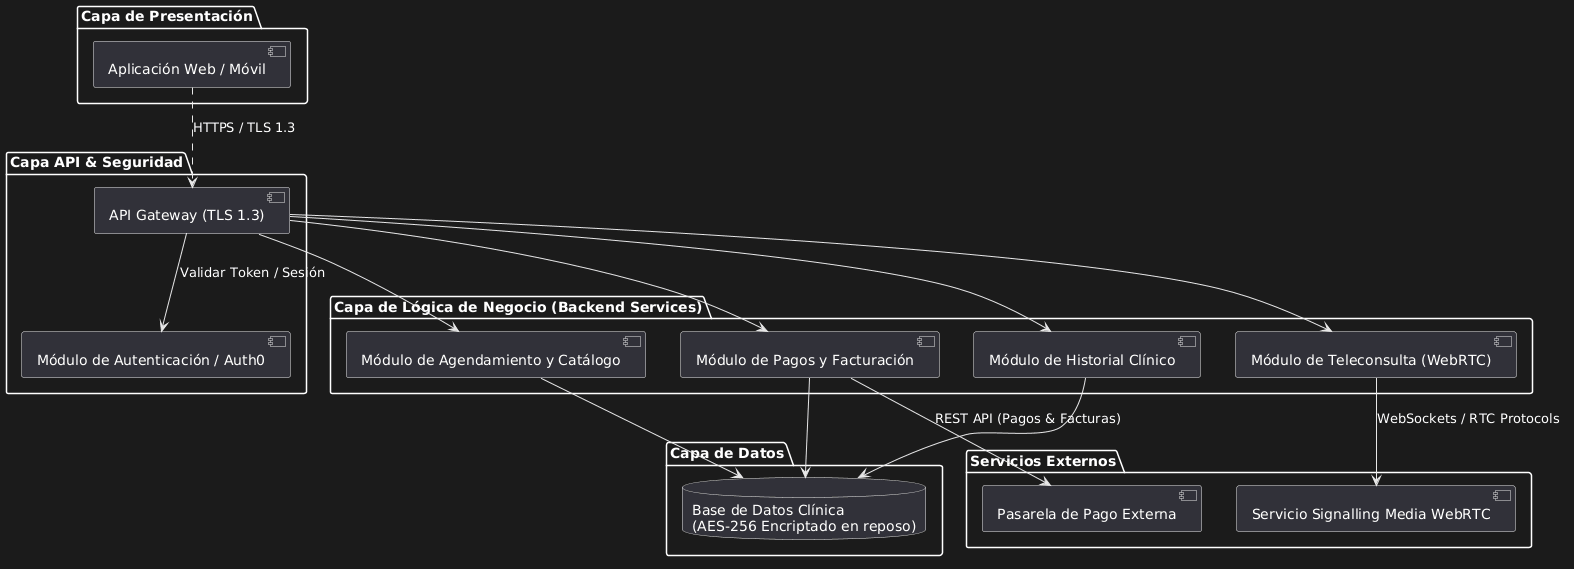

The diagram above was rendered by PlantUML. Its source (embedded in the PNG):
@startuml
package "Capa de Presentación" {
  [Aplicación Web / Móvil] as AppUI
}

package "Capa API & Seguridad" {
  [API Gateway (TLS 1.3)] as Gateway
  [Módulo de Autenticación / Auth0] as Auth
}

package "Capa de Lógica de Negocio (Backend Services)" {
  [Módulo de Agendamiento y Catálogo] as ModAgendamiento
  [Módulo de Historial Clínico] as ModHistorial
  [Módulo de Teleconsulta (WebRTC)] as ModVideo
  [Módulo de Pagos y Facturación] as ModPagos
}

package "Capa de Datos" {
  database "Base de Datos Clínica\n(AES-256 Encriptado en reposo)" as DB
}

package "Servicios Externos" {
  [Pasarela de Pago Externa] as ExtPagos
  [Servicio Signalling Media WebRTC] as ExtVideo
}

AppUI ..> Gateway : HTTPS / TLS 1.3
Gateway --> Auth : Validar Token / Sesión
Gateway --> ModAgendamiento
Gateway --> ModHistorial
Gateway --> ModVideo
Gateway --> ModPagos

ModAgendamiento --> DB
ModHistorial --> DB
ModPagos --> DB

ModPagos --> ExtPagos : REST API (Pagos & Facturas)
ModVideo --> ExtVideo : WebSockets / RTC Protocols
@enduml